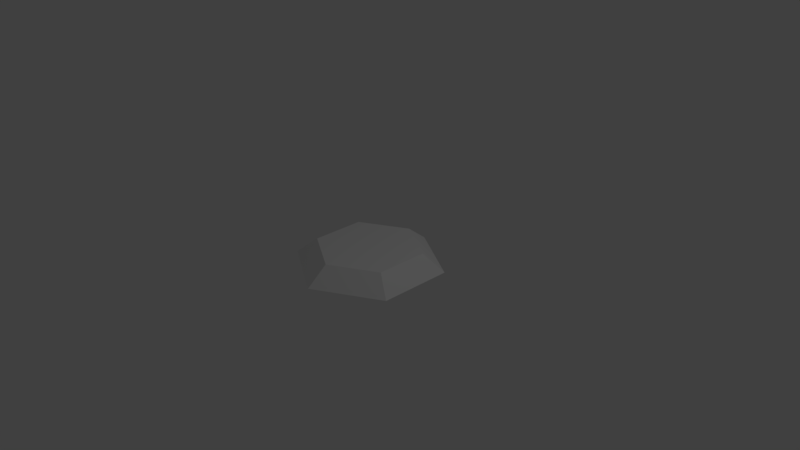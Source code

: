 # Source: SubButton.blend  (saved by Blender 2.79.0; exported with 4.5.12 LTS)
import bpy
from mathutils import Matrix  # noqa: F401  (used for matrix-valued properties, if any)

bpy.ops.wm.read_factory_settings(use_empty=True)
scene = bpy.context.scene
scene.name = 'Scene'

# ---- collections
col_collection_1 = bpy.data.collections.new('Collection 1'); scene.collection.children.link(col_collection_1)

# ---- world
world_world = bpy.data.worlds.new('World'); scene.world = world_world
world_world.color = (0.05088, 0.05088, 0.05088)
world_world.use_sun_shadow = False
world_world.sun_shadow_jitter_overblur = 0.0
world_world.cycles.sampling_method = 'MANUAL'

# ---- cameras
cam_camera = bpy.data.cameras.new('Camera')
cam_camera.clip_end = 100.0
cam_camera.lens = 35.0
cam_camera.sensor_width = 32.0
cam_camera.sensor_height = 18.0
cam_camera.ortho_scale = 7.314
cam_camera.dof.focus_distance = 0.0
cam_camera.dof.aperture_fstop = 128.0

# ---- lights
light_lamp = bpy.data.lights.new('Lamp', 'POINT')
light_lamp.transmission_factor = 0.0
light_lamp.cutoff_distance = 30.0
light_lamp.energy = 100.0
light_lamp.shadow_buffer_clip_start = 1.001
light_lamp.shadow_soft_size = 0.1
light_lamp.shadow_maximum_resolution = 0.006
light_lamp.use_absolute_resolution = True

# ---- meshes
me_cylinder = bpy.data.meshes.new('Cylinder')
me_cylinder.from_pydata([(0.0, 1.0, -1.0), (-5.71e-09, 0.7126, 1.0), (0.866, 0.5, -1.0), (0.6171, 0.3563, 1.0), (0.866, -0.5, -1.0), (0.6171, -0.3563, 1.0), (-8.742e-08, -1.0, -1.0), (-6.801e-08, -0.7126, 1.0), (-0.866, -0.5, -1.0), (-0.6171, -0.3563, 1.0), (-0.866, 0.5, -1.0), (-0.6171, 0.3563, 1.0)], [], [(0, 1, 3, 2), (2, 3, 5, 4), (4, 5, 7, 6), (6, 7, 9, 8), (3, 1, 11, 9, 7, 5), (8, 9, 11, 10), (10, 11, 1, 0), (0, 2, 4, 6, 8, 10)])
me_cylinder.use_remesh_preserve_volume = False
me_cylinder.use_remesh_preserve_attributes = False
me_cylinder.use_mirror_vertex_groups = False
me_cylinder.update()

# ---- objects
ob_cylinder = bpy.data.objects.new('Cylinder', me_cylinder)
ob_lamp = bpy.data.objects.new('Lamp', light_lamp)
ob_camera = bpy.data.objects.new('Camera', cam_camera)

# ---- transforms, parenting, visibility, modifiers, constraints
ob_cylinder.location = (0.0, 0.0, 0.0)
ob_cylinder.scale = (1.0, 1.0, 0.1153)
ob_cylinder.lineart.crease_threshold = 0.0
ob_lamp.location = (4.076, 1.005, 5.904)
ob_lamp.rotation_euler = (0.6503, 0.05522, 1.866)
ob_lamp.lock_rotations_4d = False
ob_lamp.empty_display_type = 'ARROWS'
ob_lamp.color = (0.0, 0.0, 0.0, 0.0)
ob_lamp.lineart.crease_threshold = 0.0
ob_camera.location = (7.481, -6.508, 5.344)
ob_camera.rotation_euler = (1.109, 0.0, 0.8149)
ob_camera.lock_rotations_4d = False
ob_camera.empty_display_type = 'ARROWS'
ob_camera.color = (0.0, 0.0, 0.0, 0.0)
ob_camera.display_type = 'WIRE'
ob_camera.lineart.crease_threshold = 0.0

# ---- collection membership
col_collection_1.objects.link(ob_cylinder)
col_collection_1.objects.link(ob_lamp)
col_collection_1.objects.link(ob_camera)

# ---- scene / render settings (as saved in the file)
scene.camera = ob_camera
scene.frame_start = 1; scene.frame_end = 250; scene.frame_set(1)
scene.render.engine = 'BLENDER_EEVEE_NEXT'
scene.render.resolution_percentage = 50
scene.render.dither_intensity = 0.0
scene.cycles.use_denoising = False
scene.cycles.samples = 128
scene.cycles.sampling_pattern = 'TABULATED_SOBOL'
scene.cycles.use_adaptive_sampling = False
scene.cycles.use_light_tree = False
scene.cycles.blur_glossy = 0.0
scene.cycles.sample_clamp_indirect = 0.0
scene.view_settings.view_transform = 'Standard'
bpy.context.view_layer.update()
